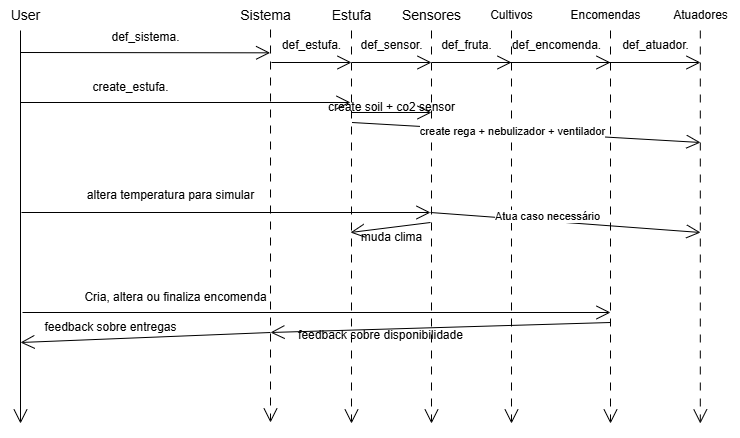

The diagram above was exported from draw.io. Its source (the exported page's mxGraphModel, read from the mxfile embedded in the PNG):
<mxGraphModel dx="1358" dy="708" grid="1" gridSize="10" guides="1" tooltips="1" connect="1" arrows="1" fold="1" page="1" pageScale="1" pageWidth="827" pageHeight="1169" math="0" shadow="0">
  <root>
    <mxCell id="0" />
    <mxCell id="1" parent="0" />
    <mxCell id="_33HFKCdDhioh7ryASCx-88" value="&lt;font style=&quot;font-size: 14px;&quot;&gt;Sistema&lt;/font&gt;" style="text;html=1;align=center;verticalAlign=middle;resizable=0;points=[];autosize=1;strokeColor=none;fillColor=none;" vertex="1" parent="1">
      <mxGeometry x="250" y="78" width="70" height="30" as="geometry" />
    </mxCell>
    <mxCell id="_33HFKCdDhioh7ryASCx-89" value="" style="endArrow=open;endFill=1;endSize=12;html=1;rounded=0;exitX=0.486;exitY=0.967;exitDx=0;exitDy=0;exitPerimeter=0;dashed=1;dashPattern=8 8;" edge="1" parent="1">
      <mxGeometry width="160" relative="1" as="geometry">
        <mxPoint x="290.02" y="107.00999999999999" as="sourcePoint" />
        <mxPoint x="290" y="500" as="targetPoint" />
      </mxGeometry>
    </mxCell>
    <mxCell id="_33HFKCdDhioh7ryASCx-90" value="" style="endArrow=open;endFill=1;endSize=12;html=1;rounded=0;exitX=0.486;exitY=0.967;exitDx=0;exitDy=0;exitPerimeter=0;dashed=1;dashPattern=8 8;" edge="1" parent="1">
      <mxGeometry width="160" relative="1" as="geometry">
        <mxPoint x="371" y="108" as="sourcePoint" />
        <mxPoint x="371" y="501" as="targetPoint" />
      </mxGeometry>
    </mxCell>
    <mxCell id="_33HFKCdDhioh7ryASCx-91" value="" style="endArrow=open;endFill=1;endSize=12;html=1;rounded=0;exitX=0.486;exitY=0.967;exitDx=0;exitDy=0;exitPerimeter=0;dashed=1;dashPattern=8 8;" edge="1" parent="1">
      <mxGeometry width="160" relative="1" as="geometry">
        <mxPoint x="451" y="108" as="sourcePoint" />
        <mxPoint x="451" y="501" as="targetPoint" />
      </mxGeometry>
    </mxCell>
    <mxCell id="_33HFKCdDhioh7ryASCx-92" value="&lt;font style=&quot;font-size: 14px;&quot;&gt;Estufa&lt;/font&gt;" style="text;html=1;align=center;verticalAlign=middle;resizable=0;points=[];autosize=1;strokeColor=none;fillColor=none;" vertex="1" parent="1">
      <mxGeometry x="341" y="78" width="60" height="30" as="geometry" />
    </mxCell>
    <mxCell id="_33HFKCdDhioh7ryASCx-94" value="&lt;font style=&quot;font-size: 14px;&quot;&gt;User&lt;/font&gt;" style="text;html=1;align=center;verticalAlign=middle;resizable=0;points=[];autosize=1;strokeColor=none;fillColor=none;" vertex="1" parent="1">
      <mxGeometry x="20" y="78" width="50" height="30" as="geometry" />
    </mxCell>
    <mxCell id="_33HFKCdDhioh7ryASCx-95" value="" style="endArrow=open;endFill=1;endSize=12;html=1;rounded=0;exitX=0.486;exitY=0.967;exitDx=0;exitDy=0;exitPerimeter=0;" edge="1" parent="1">
      <mxGeometry width="160" relative="1" as="geometry">
        <mxPoint x="39.99999999999999" y="108" as="sourcePoint" />
        <mxPoint x="39.99999999999999" y="501" as="targetPoint" />
      </mxGeometry>
    </mxCell>
    <mxCell id="_33HFKCdDhioh7ryASCx-96" value="" style="endArrow=open;endFill=1;endSize=12;html=1;rounded=0;entryX=-0.017;entryY=0.744;entryDx=0;entryDy=0;entryPerimeter=0;" edge="1" parent="1" target="_33HFKCdDhioh7ryASCx-104">
      <mxGeometry width="160" relative="1" as="geometry">
        <mxPoint x="40" y="130" as="sourcePoint" />
        <mxPoint x="280" y="130" as="targetPoint" />
      </mxGeometry>
    </mxCell>
    <mxCell id="_33HFKCdDhioh7ryASCx-97" value="def_sistema." style="text;html=1;align=center;verticalAlign=middle;resizable=0;points=[];autosize=1;strokeColor=none;fillColor=none;" vertex="1" parent="1">
      <mxGeometry x="120" y="100" width="90" height="30" as="geometry" />
    </mxCell>
    <mxCell id="_33HFKCdDhioh7ryASCx-98" value="" style="endArrow=open;endFill=1;endSize=12;html=1;rounded=0;" edge="1" parent="1">
      <mxGeometry width="160" relative="1" as="geometry">
        <mxPoint x="291" y="140" as="sourcePoint" />
        <mxPoint x="371" y="140" as="targetPoint" />
      </mxGeometry>
    </mxCell>
    <mxCell id="_33HFKCdDhioh7ryASCx-99" value="&lt;font style=&quot;font-size: 14px;&quot;&gt;Sensores&lt;/font&gt;" style="text;html=1;align=center;verticalAlign=middle;resizable=0;points=[];autosize=1;strokeColor=none;fillColor=none;" vertex="1" parent="1">
      <mxGeometry x="411" y="78" width="80" height="30" as="geometry" />
    </mxCell>
    <mxCell id="_33HFKCdDhioh7ryASCx-100" value="" style="endArrow=open;endFill=1;endSize=12;html=1;rounded=0;" edge="1" parent="1">
      <mxGeometry width="160" relative="1" as="geometry">
        <mxPoint x="371" y="140" as="sourcePoint" />
        <mxPoint x="451" y="140" as="targetPoint" />
      </mxGeometry>
    </mxCell>
    <mxCell id="_33HFKCdDhioh7ryASCx-101" value="" style="endArrow=open;endFill=1;endSize=12;html=1;rounded=0;exitX=0.486;exitY=0.967;exitDx=0;exitDy=0;exitPerimeter=0;dashed=1;dashPattern=8 8;" edge="1" parent="1">
      <mxGeometry width="160" relative="1" as="geometry">
        <mxPoint x="531" y="108" as="sourcePoint" />
        <mxPoint x="531" y="501" as="targetPoint" />
      </mxGeometry>
    </mxCell>
    <mxCell id="_33HFKCdDhioh7ryASCx-104" value="def_estufa." style="text;html=1;align=center;verticalAlign=middle;resizable=0;points=[];autosize=1;strokeColor=none;fillColor=none;" vertex="1" parent="1">
      <mxGeometry x="291" y="108" width="80" height="30" as="geometry" />
    </mxCell>
    <mxCell id="_33HFKCdDhioh7ryASCx-109" value="def_sensor." style="text;html=1;align=center;verticalAlign=middle;resizable=0;points=[];autosize=1;strokeColor=none;fillColor=none;" vertex="1" parent="1">
      <mxGeometry x="366" y="108" width="90" height="30" as="geometry" />
    </mxCell>
    <mxCell id="_33HFKCdDhioh7ryASCx-111" value="Cultivos" style="text;html=1;align=center;verticalAlign=middle;resizable=0;points=[];autosize=1;strokeColor=none;fillColor=none;" vertex="1" parent="1">
      <mxGeometry x="496" y="78" width="70" height="30" as="geometry" />
    </mxCell>
    <mxCell id="_33HFKCdDhioh7ryASCx-112" value="" style="endArrow=open;endFill=1;endSize=12;html=1;rounded=0;exitX=0.486;exitY=0.967;exitDx=0;exitDy=0;exitPerimeter=0;dashed=1;dashPattern=8 8;" edge="1" parent="1">
      <mxGeometry width="160" relative="1" as="geometry">
        <mxPoint x="630" y="108" as="sourcePoint" />
        <mxPoint x="630" y="501" as="targetPoint" />
      </mxGeometry>
    </mxCell>
    <mxCell id="_33HFKCdDhioh7ryASCx-113" value="Encomendas" style="text;html=1;align=center;verticalAlign=middle;resizable=0;points=[];autosize=1;strokeColor=none;fillColor=none;" vertex="1" parent="1">
      <mxGeometry x="580" y="78" width="90" height="30" as="geometry" />
    </mxCell>
    <mxCell id="_33HFKCdDhioh7ryASCx-114" value="" style="endArrow=open;endFill=1;endSize=12;html=1;rounded=0;" edge="1" parent="1">
      <mxGeometry width="160" relative="1" as="geometry">
        <mxPoint x="451" y="140" as="sourcePoint" />
        <mxPoint x="531" y="140" as="targetPoint" />
      </mxGeometry>
    </mxCell>
    <mxCell id="_33HFKCdDhioh7ryASCx-116" value="" style="endArrow=open;endFill=1;endSize=12;html=1;rounded=0;" edge="1" parent="1">
      <mxGeometry width="160" relative="1" as="geometry">
        <mxPoint x="521" y="140" as="sourcePoint" />
        <mxPoint x="630" y="140" as="targetPoint" />
      </mxGeometry>
    </mxCell>
    <mxCell id="_33HFKCdDhioh7ryASCx-117" value="def_fruta." style="text;html=1;align=center;verticalAlign=middle;resizable=0;points=[];autosize=1;strokeColor=none;fillColor=none;" vertex="1" parent="1">
      <mxGeometry x="451" y="108" width="70" height="30" as="geometry" />
    </mxCell>
    <mxCell id="_33HFKCdDhioh7ryASCx-118" value="def_encomenda." style="text;html=1;align=center;verticalAlign=middle;resizable=0;points=[];autosize=1;strokeColor=none;fillColor=none;" vertex="1" parent="1">
      <mxGeometry x="521" y="108" width="110" height="30" as="geometry" />
    </mxCell>
    <mxCell id="_33HFKCdDhioh7ryASCx-119" value="" style="endArrow=open;endFill=1;endSize=12;html=1;rounded=0;" edge="1" parent="1">
      <mxGeometry width="160" relative="1" as="geometry">
        <mxPoint x="40" y="180" as="sourcePoint" />
        <mxPoint x="370" y="180" as="targetPoint" />
      </mxGeometry>
    </mxCell>
    <mxCell id="_33HFKCdDhioh7ryASCx-120" value="create_estufa." style="text;html=1;align=center;verticalAlign=middle;resizable=0;points=[];autosize=1;strokeColor=none;fillColor=none;" vertex="1" parent="1">
      <mxGeometry x="100" y="150" width="100" height="30" as="geometry" />
    </mxCell>
    <mxCell id="_33HFKCdDhioh7ryASCx-122" value="" style="endArrow=open;endFill=1;endSize=12;html=1;rounded=0;" edge="1" parent="1">
      <mxGeometry width="160" relative="1" as="geometry">
        <mxPoint x="371" y="190" as="sourcePoint" />
        <mxPoint x="451" y="190" as="targetPoint" />
      </mxGeometry>
    </mxCell>
    <mxCell id="_33HFKCdDhioh7ryASCx-123" value="" style="endArrow=open;endFill=1;endSize=12;html=1;rounded=0;exitX=0.486;exitY=0.967;exitDx=0;exitDy=0;exitPerimeter=0;dashed=1;dashPattern=8 8;" edge="1" parent="1">
      <mxGeometry width="160" relative="1" as="geometry">
        <mxPoint x="719.81" y="108" as="sourcePoint" />
        <mxPoint x="719.81" y="501" as="targetPoint" />
      </mxGeometry>
    </mxCell>
    <mxCell id="_33HFKCdDhioh7ryASCx-125" value="" style="endArrow=open;endFill=1;endSize=12;html=1;rounded=0;" edge="1" parent="1">
      <mxGeometry width="160" relative="1" as="geometry">
        <mxPoint x="610" y="140" as="sourcePoint" />
        <mxPoint x="720" y="140" as="targetPoint" />
      </mxGeometry>
    </mxCell>
    <mxCell id="_33HFKCdDhioh7ryASCx-126" value="Atuadores" style="text;html=1;align=center;verticalAlign=middle;resizable=0;points=[];autosize=1;strokeColor=none;fillColor=none;" vertex="1" parent="1">
      <mxGeometry x="680" y="78" width="80" height="30" as="geometry" />
    </mxCell>
    <mxCell id="_33HFKCdDhioh7ryASCx-127" value="def_atuador." style="text;html=1;align=center;verticalAlign=middle;resizable=0;points=[];autosize=1;strokeColor=none;fillColor=none;" vertex="1" parent="1">
      <mxGeometry x="630" y="108" width="90" height="30" as="geometry" />
    </mxCell>
    <mxCell id="_33HFKCdDhioh7ryASCx-128" value="" style="endArrow=open;endFill=1;endSize=12;html=1;rounded=0;" edge="1" parent="1">
      <mxGeometry width="160" relative="1" as="geometry">
        <mxPoint x="371.5" y="200" as="sourcePoint" />
        <mxPoint x="720" y="220" as="targetPoint" />
      </mxGeometry>
    </mxCell>
    <mxCell id="_33HFKCdDhioh7ryASCx-133" value="create rega + nebulizador + ventilador" style="edgeLabel;html=1;align=center;verticalAlign=middle;resizable=0;points=[];" vertex="1" connectable="0" parent="_33HFKCdDhioh7ryASCx-128">
      <mxGeometry x="-0.273" y="-1" relative="1" as="geometry">
        <mxPoint x="33" as="offset" />
      </mxGeometry>
    </mxCell>
    <mxCell id="_33HFKCdDhioh7ryASCx-129" value="create soil + co2 sensor" style="text;html=1;align=center;verticalAlign=middle;resizable=0;points=[];autosize=1;strokeColor=none;fillColor=none;" vertex="1" parent="1">
      <mxGeometry x="336" y="170" width="150" height="30" as="geometry" />
    </mxCell>
    <mxCell id="_33HFKCdDhioh7ryASCx-134" value="" style="endArrow=open;endFill=1;endSize=12;html=1;rounded=0;" edge="1" parent="1">
      <mxGeometry width="160" relative="1" as="geometry">
        <mxPoint x="41" y="290" as="sourcePoint" />
        <mxPoint x="450" y="290" as="targetPoint" />
      </mxGeometry>
    </mxCell>
    <mxCell id="_33HFKCdDhioh7ryASCx-135" value="altera temperatura para simular" style="text;html=1;align=center;verticalAlign=middle;resizable=0;points=[];autosize=1;strokeColor=none;fillColor=none;" vertex="1" parent="1">
      <mxGeometry x="95" y="258" width="190" height="30" as="geometry" />
    </mxCell>
    <mxCell id="_33HFKCdDhioh7ryASCx-136" value="" style="endArrow=open;endFill=1;endSize=12;html=1;rounded=0;" edge="1" parent="1">
      <mxGeometry width="160" relative="1" as="geometry">
        <mxPoint x="450" y="290" as="sourcePoint" />
        <mxPoint x="720" y="310" as="targetPoint" />
      </mxGeometry>
    </mxCell>
    <mxCell id="_33HFKCdDhioh7ryASCx-137" value="Atua caso necessário" style="edgeLabel;html=1;align=center;verticalAlign=middle;resizable=0;points=[];" vertex="1" connectable="0" parent="_33HFKCdDhioh7ryASCx-136">
      <mxGeometry x="-0.1445" y="5" relative="1" as="geometry">
        <mxPoint as="offset" />
      </mxGeometry>
    </mxCell>
    <mxCell id="_33HFKCdDhioh7ryASCx-138" value="" style="endArrow=open;endFill=1;endSize=12;html=1;rounded=0;" edge="1" parent="1">
      <mxGeometry width="160" relative="1" as="geometry">
        <mxPoint x="42" y="390" as="sourcePoint" />
        <mxPoint x="630" y="390" as="targetPoint" />
      </mxGeometry>
    </mxCell>
    <mxCell id="_33HFKCdDhioh7ryASCx-141" value="Cria, altera ou finaliza encomenda" style="text;html=1;align=center;verticalAlign=middle;resizable=0;points=[];autosize=1;strokeColor=none;fillColor=none;" vertex="1" parent="1">
      <mxGeometry x="90" y="360" width="210" height="30" as="geometry" />
    </mxCell>
    <mxCell id="_33HFKCdDhioh7ryASCx-142" value="" style="endArrow=open;endFill=1;endSize=12;html=1;rounded=0;" edge="1" parent="1">
      <mxGeometry width="160" relative="1" as="geometry">
        <mxPoint x="450" y="300" as="sourcePoint" />
        <mxPoint x="370" y="310" as="targetPoint" />
      </mxGeometry>
    </mxCell>
    <mxCell id="_33HFKCdDhioh7ryASCx-143" value="muda clima" style="text;html=1;align=center;verticalAlign=middle;resizable=0;points=[];autosize=1;strokeColor=none;fillColor=none;" vertex="1" parent="1">
      <mxGeometry x="371" y="300" width="80" height="30" as="geometry" />
    </mxCell>
    <mxCell id="_33HFKCdDhioh7ryASCx-145" value="" style="endArrow=open;endFill=1;endSize=12;html=1;rounded=0;" edge="1" parent="1">
      <mxGeometry width="160" relative="1" as="geometry">
        <mxPoint x="630" y="400" as="sourcePoint" />
        <mxPoint x="290" y="410" as="targetPoint" />
      </mxGeometry>
    </mxCell>
    <mxCell id="_33HFKCdDhioh7ryASCx-146" value="feedback sobre disponibilidade" style="text;html=1;align=center;verticalAlign=middle;resizable=0;points=[];autosize=1;strokeColor=none;fillColor=none;" vertex="1" parent="1">
      <mxGeometry x="305" y="398" width="190" height="30" as="geometry" />
    </mxCell>
    <mxCell id="_33HFKCdDhioh7ryASCx-147" value="" style="endArrow=open;endFill=1;endSize=12;html=1;rounded=0;" edge="1" parent="1">
      <mxGeometry width="160" relative="1" as="geometry">
        <mxPoint x="290" y="410" as="sourcePoint" />
        <mxPoint x="40" y="420" as="targetPoint" />
      </mxGeometry>
    </mxCell>
    <mxCell id="_33HFKCdDhioh7ryASCx-148" value="feedback sobre entregas" style="text;html=1;align=center;verticalAlign=middle;resizable=0;points=[];autosize=1;strokeColor=none;fillColor=none;" vertex="1" parent="1">
      <mxGeometry x="50" y="390" width="160" height="30" as="geometry" />
    </mxCell>
  </root>
</mxGraphModel>